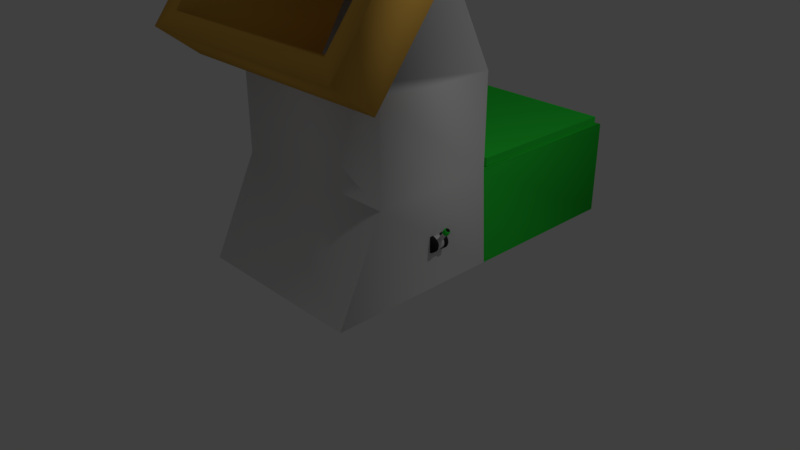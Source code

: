 # Source: CrateLauncher_WIP_1.blend  (saved by Blender 2.79.0; exported with 4.5.12 LTS)
import bpy
from mathutils import Matrix  # noqa: F401  (used for matrix-valued properties, if any)

bpy.ops.wm.read_factory_settings(use_empty=True)
scene = bpy.context.scene
scene.name = 'Scene'

# ---- collections
col_collection_1 = bpy.data.collections.new('Collection 1'); scene.collection.children.link(col_collection_1)

# ---- materials (node trees are filled in below, after node groups)
mat_green = bpy.data.materials.new('Green')
mat_green.alpha_threshold = 0.0
mat_green.use_transparent_shadow = False
mat_green.diffuse_color = (0.02962, 0.8, 0.05557, 1.0)
mat_green.roughness = 0.5
mat_white = bpy.data.materials.new('White')
mat_white.alpha_threshold = 0.0
mat_white.use_transparent_shadow = False
mat_white.roughness = 0.5
mat_white.line_color = (0.0, 0.0, 0.0, 1.0)
mat_yellow = bpy.data.materials.new('Yellow')
mat_yellow.alpha_threshold = 0.0
mat_yellow.use_transparent_shadow = False
mat_yellow.diffuse_color = (0.8, 0.4494, 0.08021, 1.0)
mat_yellow.roughness = 0.5
mat_black = bpy.data.materials.new('Black')
mat_black.alpha_threshold = 0.0
mat_black.use_transparent_shadow = False
mat_black.diffuse_color = (0.02721, 0.02721, 0.02721, 1.0)
mat_black.roughness = 0.5

# ---- material node trees

# ---- world
world_world = bpy.data.worlds.new('World'); scene.world = world_world
world_world.color = (0.05088, 0.05088, 0.05088)
world_world.use_sun_shadow = False
world_world.sun_shadow_jitter_overblur = 0.0
world_world.cycles.sampling_method = 'MANUAL'

# ---- cameras
cam_camera = bpy.data.cameras.new('Camera')
cam_camera.clip_end = 100.0
cam_camera.lens = 35.0
cam_camera.sensor_width = 32.0
cam_camera.sensor_height = 18.0
cam_camera.ortho_scale = 7.314
cam_camera.dof.focus_distance = 0.0
cam_camera.dof.aperture_fstop = 128.0

# ---- lights
light_lamp = bpy.data.lights.new('Lamp', 'POINT')
light_lamp.transmission_factor = 0.0
light_lamp.cutoff_distance = 30.0
light_lamp.energy = 100.0
light_lamp.shadow_buffer_clip_start = 1.001
light_lamp.shadow_soft_size = 0.1
light_lamp.shadow_maximum_resolution = 0.006
light_lamp.use_absolute_resolution = True

# ---- meshes
me_cube_001 = bpy.data.meshes.new('Cube.001')
me_cube_001.from_pydata([(-1.0, -1.0, -1.0), (-1.0, -1.0, 1.0), (-1.0, 1.0, -1.0), (-1.0, 1.0, 1.0), (1.0, -1.0, -1.0), (1.0, -1.0, 1.0), (1.0, 1.0, -1.0), (1.0, 1.0, 1.0)], [], [(0, 1, 3, 2), (2, 3, 7, 6), (6, 7, 5, 4), (4, 5, 1, 0), (2, 6, 4, 0), (7, 3, 1, 5)])
me_cube_001.materials.append(mat_green)
me_cube_001.use_remesh_preserve_volume = False
me_cube_001.use_remesh_preserve_attributes = False
me_cube_001.use_mirror_vertex_groups = False
me_cube_001.update()
me_cube = bpy.data.meshes.new('Cube')
me_cube.from_pydata([(1.0, 1.0, -1.0), (1.0, -1.709, -1.0), (-1.0, -1.709, -1.0), (-1.0, 1.0, -1.0), (1.0, -0.03248, 1.401), (1.0, -1.259, 0.5986), (-1.0, -1.259, 0.5986), (-1.0, -0.03248, 1.401), (1.0, 0.9065, 0.4653), (1.0, -1.0, 0.4653), (-1.0, -1.0, 0.4653), (-1.0, 0.9065, 0.4653), (1.299, 0.1511, 1.522), (1.299, -1.442, 0.4784), (-1.299, 0.1511, 1.522), (-1.299, -1.442, 0.4784), (1.09, -0.6523, 1.655), (1.09, -1.895, 0.8408), (-1.09, -0.6523, 1.655), (-1.09, -1.895, 0.8408), (1.299, -0.4772, 1.769), (1.299, -2.07, 0.7261), (-1.299, -0.4772, 1.769), (-1.299, -2.07, 0.7261), (0.8792, 1.121, -0.2534), (1.0, -1.0, -0.2534), (-1.0, -1.0, -0.2534), (-0.8792, 1.121, -0.2534), (1.0, 3.637, -1.0), (-1.0, 3.637, -1.0), (0.8792, 3.516, -0.2534), (-0.8792, 3.516, -0.2534), (1.0, 0.9065, -0.2534), (-1.0, 0.9065, -0.2534), (1.0, 3.637, -0.2534), (-1.0, 3.637, -0.2534), (0.8792, 1.121, -0.8859), (-0.8792, 1.121, -0.8859), (0.8792, 3.516, -0.8859), (-0.8792, 3.516, -0.8859), (0.5643, 0.3938, 0.8771), (0.5643, -0.1211, 0.4558), (-0.5643, 0.3938, 0.8771), (-0.5643, -0.1211, 0.4558)], [], [(7, 6, 15, 14), (8, 4, 5, 9), (9, 5, 6, 10), (10, 6, 7, 11), (24, 30, 38, 36), (4, 8, 11, 7), (26, 10, 11, 33), (25, 9, 10, 26), (32, 8, 9, 25), (15, 13, 21, 23), (4, 7, 14, 12), (6, 5, 13, 15), (5, 4, 12, 13), (17, 41, 43, 19), (13, 12, 20, 21), (14, 15, 23, 22), (12, 14, 22, 20), (16, 17, 21, 20), (18, 16, 20, 22), (17, 19, 23, 21), (19, 18, 22, 23), (19, 43, 42, 18), (18, 42, 40, 16), (0, 32, 25, 1), (1, 25, 26, 2), (2, 26, 33, 3), (8, 32, 33, 11), (34, 28, 29, 35), (3, 33, 35, 29), (32, 0, 28, 34), (24, 27, 33, 32), (31, 30, 34, 35), (30, 24, 32, 34), (27, 31, 35, 33), (37, 36, 38, 39), (27, 24, 36, 37), (31, 27, 37, 39), (30, 31, 39, 38), (16, 40, 41, 17)])
me_cube.polygons.foreach_set('use_smooth', [True] * 39)
me_cube.polygons.foreach_set('material_index', [2, 0, 0, 0, 3, 0, 0, 0, 0, 2, 2, 2, 2, 2, 2, 2, 2, 2, 2, 2, 2, 2, 2, 0, 0, 0, 0, 1, 1, 1, 1, 1, 1, 1, 3, 3, 3, 3, 2])
me_cube.materials.append(mat_white)
me_cube.materials.append(mat_green)
me_cube.materials.append(mat_yellow)
me_cube.materials.append(mat_black)
me_cube.use_remesh_preserve_volume = False
me_cube.use_remesh_preserve_attributes = False
me_cube.use_mirror_vertex_groups = False
me_cube.update()
me_cylinder_001 = bpy.data.meshes.new('Cylinder.001')
me_cylinder_001.from_pydata([(-1.49e-06, 0.0, 1.184), (0.0, 1.0, -1.0), (-1.49e-06, 1.0, 1.184), (0.3827, 0.9239, -1.0), (0.3827, 0.9239, 1.184), (0.7071, 0.7071, -1.0), (0.7071, 0.7071, 1.184), (0.9239, 0.3827, -1.0), (0.9239, 0.3827, 1.184), (1.0, -4.371e-08, -1.0), (1.0, -4.371e-08, 1.184), (0.9239, -0.3827, -1.0), (0.9239, -0.3827, 1.184), (0.7071, -0.7071, -1.0), (0.7071, -0.7071, 1.184), (0.3827, -0.9239, -1.0), (0.3827, -0.9239, 1.184), (1.51e-07, -1.0, -1.0), (-1.339e-06, -1.0, 1.184), (-0.3827, -0.9239, -1.0), (-0.3827, -0.9239, 1.184), (-0.7071, -0.7071, -1.0), (-0.7071, -0.7071, 1.184), (-0.9239, -0.3827, -1.0), (-0.9239, -0.3827, 1.184), (-1.0, 1.192e-08, -1.0), (-1.0, 1.192e-08, 1.184), (-0.9239, 0.3827, -1.0), (-0.9239, 0.3827, 1.184), (-0.7071, 0.7071, -1.0), (-0.7071, 0.7071, 1.184), (-0.3827, 0.9239, -1.0), (-0.3827, 0.9239, 1.184), (1.192e-07, 1.0, 0.5426), (0.3827, 0.9239, 0.5426), (0.7071, 0.7071, 0.5426), (0.9239, 0.3827, 0.5426), (1.0, -4.371e-08, 0.5426), (0.9239, -0.3827, 0.5426), (0.7071, -0.7071, 0.5426), (0.3827, -0.9239, 0.5426), (2.702e-07, -1.0, 0.5426), (-0.3827, -0.9239, 0.5426), (-0.7071, -0.7071, 0.5426), (-0.9239, -0.3827, 0.5426), (-1.0, 1.192e-08, 0.5426), (-0.9239, 0.3827, 0.5426), (-0.7071, 0.7071, 0.5426), (-0.3827, 0.9239, 0.5426), (0.5624, 1.358, 1.07), (-5.837e-08, 1.47, 1.07), (1.288e-08, 1.47, 0.631), (1.039, 1.039, 1.07), (1.358, 0.5624, 1.07), (1.47, -7.036e-08, 1.07), (1.358, -0.5624, 1.07), (1.039, -1.039, 1.07), (0.5624, -1.358, 1.07), (1.635e-07, -1.47, 1.07), (-0.5624, -1.358, 1.07), (-1.039, -1.039, 1.07), (-1.358, -0.5624, 1.07), (-1.47, 1.14e-08, 1.07), (-1.358, 0.5624, 1.07), (-1.039, 1.039, 1.07), (-0.5624, 1.358, 1.07), (0.5624, 1.358, 0.631), (1.039, 1.039, 0.631), (1.358, 0.5624, 0.631), (1.47, -7.036e-08, 0.631), (1.358, -0.5624, 0.631), (1.039, -1.039, 0.631), (0.5624, -1.358, 0.631), (2.348e-07, -1.47, 0.631), (-0.5624, -1.358, 0.631), (-1.039, -1.039, 0.631), (-1.358, -0.5624, 0.631), (-1.47, 1.14e-08, 0.631), (-1.358, 0.5624, 0.631), (-1.039, 1.039, 0.631), (-0.5624, 1.358, 0.631)], [], [(0, 4, 2), (48, 47, 79, 80), (0, 6, 4), (35, 34, 66, 67), (0, 8, 6), (6, 8, 53, 52), (0, 10, 8), (22, 24, 61, 60), (0, 12, 10), (33, 48, 80, 51), (0, 14, 12), (36, 35, 67, 68), (0, 16, 14), (16, 18, 58, 57), (0, 18, 16), (37, 36, 68, 69), (0, 20, 18), (38, 37, 69, 70), (0, 22, 20), (10, 12, 55, 54), (0, 24, 22), (26, 28, 63, 62), (0, 26, 24), (39, 38, 70, 71), (0, 28, 26), (32, 2, 50, 65), (0, 30, 28), (40, 39, 71, 72), (0, 32, 30), (4, 6, 52, 49), (0, 2, 32), (20, 22, 60, 59), (31, 48, 33, 1), (29, 47, 48, 31), (27, 46, 47, 29), (25, 45, 46, 27), (23, 44, 45, 25), (21, 43, 44, 23), (19, 42, 43, 21), (17, 41, 42, 19), (15, 40, 41, 17), (13, 39, 40, 15), (11, 38, 39, 13), (9, 37, 38, 11), (7, 36, 37, 9), (5, 35, 36, 7), (3, 34, 35, 5), (1, 33, 34, 3), (51, 50, 49, 66), (66, 49, 52, 67), (67, 52, 53, 68), (68, 53, 54, 69), (69, 54, 55, 70), (70, 55, 56, 71), (71, 56, 57, 72), (72, 57, 58, 73), (73, 58, 59, 74), (74, 59, 60, 75), (75, 60, 61, 76), (76, 61, 62, 77), (77, 62, 63, 78), (78, 63, 64, 79), (79, 64, 65, 80), (80, 65, 50, 51), (34, 33, 51, 66), (28, 30, 64, 63), (47, 46, 78, 79), (12, 14, 56, 55), (2, 4, 49, 50), (46, 45, 77, 78), (18, 20, 59, 58), (45, 44, 76, 77), (44, 43, 75, 76), (24, 26, 62, 61), (8, 10, 54, 53), (43, 42, 74, 75), (30, 32, 65, 64), (42, 41, 73, 74), (14, 16, 57, 56), (41, 40, 72, 73)])
me_cylinder_001.polygons.foreach_set('use_smooth', [True] * 80)
me_cylinder_001.polygons.foreach_set('material_index', [2, 1, 2, 1, 2, 1, 2, 1, 2, 1, 2, 1, 2, 1, 2, 1, 2, 1, 2, 1, 2, 1, 2, 1, 2, 1, 2, 1, 2, 1, 2, 1, 0, 0, 0, 0, 0, 0, 0, 0, 0, 0, 0, 0, 0, 0, 0, 0, 1, 1, 1, 1, 1, 1, 1, 1, 1, 1, 1, 1, 1, 1, 1, 1, 1, 1, 1, 1, 1, 1, 1, 1, 1, 1, 1, 1, 1, 1, 1, 1])
me_cylinder_001.materials.append(mat_white)
me_cylinder_001.materials.append(mat_green)
me_cylinder_001.materials.append(mat_black)
me_cylinder_001.use_remesh_preserve_volume = False
me_cylinder_001.use_remesh_preserve_attributes = False
me_cylinder_001.use_mirror_vertex_groups = False
me_cylinder_001.update()
me_cylinder = bpy.data.meshes.new('Cylinder')
me_cylinder.from_pydata([(0.0, 0.0, -1.0), (0.0, 0.0, 1.0), (0.0, 1.0, -1.0), (0.0, 1.0, 1.0), (1.51e-07, -1.0, -1.0), (1.51e-07, -1.0, 1.0), (-0.3827, -0.9239, -1.0), (-0.3827, -0.9239, 1.0), (-0.7071, -0.7071, -1.0), (-0.7071, -0.7071, 1.0), (-0.9239, -0.3827, -1.0), (-0.9239, -0.3827, 1.0), (-1.0, 1.192e-08, -1.0), (-1.0, 1.192e-08, 1.0), (-0.9239, 0.3827, -1.0), (-0.9239, 0.3827, 1.0), (-0.7071, 0.7071, -1.0), (-0.7071, 0.7071, 1.0), (-0.3827, 0.9239, -1.0), (-0.3827, 0.9239, 1.0), (0.0, 1.0, -0.5462), (0.0, 1.0, 0.5462), (1.788e-07, -1.0, 0.5462), (1.788e-07, -1.0, -0.5462), (-0.3827, -0.9239, 0.5462), (-0.3827, -0.9239, -0.5462), (-0.7071, -0.7071, 0.5462), (-0.7071, -0.7071, -0.5462), (-0.9239, -0.3827, 0.5462), (-0.9239, -0.3827, -0.5462), (-1.0, 4.661e-08, 0.5462), (-1.0, -2.276e-08, -0.5462), (-0.9239, 0.3827, 0.5462), (-0.9239, 0.3827, -0.5462), (-0.7071, 0.7071, 0.5462), (-0.7071, 0.7071, -0.5462), (-0.3827, 0.9239, 0.5462), (-0.3827, 0.9239, -0.5462), (-0.1151, 0.794, -0.4337), (-0.1151, 0.794, 0.4337), (-0.1151, -0.794, 0.4337), (-0.1151, -0.794, -0.4337), (-0.4189, -0.7336, 0.4337), (-0.4189, -0.7336, -0.4337), (-0.6765, -0.5614, 0.4337), (-0.6765, -0.5614, -0.4337), (-0.8486, -0.3039, 0.4337), (-0.8486, -0.3039, -0.4337), (-0.9091, 4.11e-08, 0.4337), (-0.9091, -1.398e-08, -0.4337), (-0.8486, 0.3039, 0.4337), (-0.8486, 0.3039, -0.4337), (-0.6765, 0.5614, 0.4337), (-0.6765, 0.5614, -0.4337), (-0.4189, 0.7336, 0.4337), (-0.4189, 0.7336, -0.4337)], [], [(0, 4, 6), (1, 7, 5), (22, 5, 7, 24), (0, 6, 8), (1, 9, 7), (24, 7, 9, 26), (0, 8, 10), (1, 11, 9), (26, 9, 11, 28), (0, 10, 12), (1, 13, 11), (28, 11, 13, 30), (0, 12, 14), (1, 15, 13), (30, 13, 15, 32), (0, 14, 16), (1, 17, 15), (32, 15, 17, 34), (0, 16, 18), (1, 19, 17), (34, 17, 19, 36), (0, 18, 2), (1, 3, 19), (36, 19, 3, 21), (18, 37, 20, 2), (33, 31, 49, 51), (16, 35, 37, 18), (24, 26, 44, 42), (14, 33, 35, 16), (32, 34, 52, 50), (12, 31, 33, 14), (27, 25, 43, 45), (10, 29, 31, 12), (35, 33, 51, 53), (8, 27, 29, 10), (26, 28, 46, 44), (6, 25, 27, 8), (34, 36, 54, 52), (4, 23, 25, 6), (29, 27, 45, 47), (55, 54, 39, 38), (53, 52, 54, 55), (51, 50, 52, 53), (49, 48, 50, 51), (47, 46, 48, 49), (45, 44, 46, 47), (43, 42, 44, 45), (41, 40, 42, 43), (25, 23, 41, 43), (21, 20, 38, 39), (30, 32, 50, 48), (20, 37, 55, 38), (22, 24, 42, 40), (31, 29, 47, 49), (36, 21, 39, 54), (23, 22, 40, 41), (28, 30, 48, 46), (37, 35, 53, 55)])
me_cylinder.polygons.foreach_set('use_smooth', [True] * 58)
me_cylinder.polygons.foreach_set('material_index', [0, 0, 0, 0, 0, 0, 0, 0, 0, 0, 0, 0, 0, 0, 0, 0, 0, 0, 0, 0, 0, 0, 0, 0, 0, 0, 0, 0, 0, 0, 0, 0, 0, 0, 0, 0, 0, 0, 0, 0, 1, 1, 1, 1, 1, 1, 1, 1, 0, 1, 0, 0, 0, 0, 0, 1, 0, 0])
me_cylinder.materials.append(mat_black)
me_cylinder.materials.append(mat_white)
me_cylinder.use_remesh_preserve_volume = False
me_cylinder.use_remesh_preserve_attributes = False
me_cylinder.use_mirror_vertex_groups = False
me_cylinder.update()

# ---- objects
ob_empty = bpy.data.objects.new('Empty', None)
ob_cube_001 = bpy.data.objects.new('Cube.001', me_cube_001)
ob_empty_001 = bpy.data.objects.new('Empty.001', None)
ob_cube = bpy.data.objects.new('Cube', me_cube)
ob_cylinder_001 = bpy.data.objects.new('Cylinder.001', me_cylinder_001)
ob_cylinder = bpy.data.objects.new('Cylinder', me_cylinder)
ob_lamp = bpy.data.objects.new('Lamp', light_lamp)
ob_camera = bpy.data.objects.new('Camera', cam_camera)

# ---- transforms, parenting, visibility, modifiers, constraints
ob_empty.location = (-1.143, 0.9143, 1.317)
ob_empty.rotation_euler = (-5.927e-08, 0.004637, 1.571)
ob_empty.scale = (0.2913, 0.2913, 0.2913)
ob_empty.empty_display_type = 'CIRCLE'
ob_empty.empty_image_offset = (0.0, 0.0)
ob_empty.lineart.crease_threshold = 0.0
ob_cube_001.parent = ob_empty
ob_cube_001.matrix_parent_inverse = Matrix(((-6.639e-07, 3.433, 0.0, -3.139), (-3.433, -1.501e-07, 0.0, -3.924), (-2.695e-07, 0.0, 3.433, -4.521), (0.0, 0.0, 0.0, 1.0)))
ob_cube_001.location = (1.352e-08, 1.981, 1.359)
ob_cube_001.scale = (1.143, 1.097, 0.05498)
ob_cube_001.lineart.crease_threshold = 0.0
ob_empty_001.location = (-1.212, -0.1039, 0.6274)
ob_empty_001.scale = (0.135, 0.135, 0.135)
ob_empty_001.empty_display_type = 'CIRCLE'
ob_empty_001.empty_image_offset = (0.0, 0.0)
ob_empty_001.lineart.crease_threshold = 0.0
ob_cube.location = (0.0, 0.0, 1.728)
ob_cube.scale = (1.193, 0.8637, 1.7)
ob_cube.lock_rotations_4d = False
ob_cube.empty_display_type = 'ARROWS'
ob_cube.lineart.crease_threshold = 0.0
ob_cylinder_001.parent = ob_empty_001
ob_cylinder_001.matrix_parent_inverse = Matrix(((7.41, 0.0, 0.0, 5.202), (0.0, 7.41, 0.0, 0.7699), (-4.768e-07, 0.0, 7.41, -4.649), (0.0, 0.0, 0.0, 1.0)))
ob_cylinder_001.location = (-0.7833, 0.0, 0.7309)
ob_cylinder_001.rotation_euler = (0.0, -0.6104, 0.0)
ob_cylinder_001.scale = (0.02676, 0.02676, 0.116)
ob_cylinder_001.lineart.crease_threshold = 0.0
_m = ob_cylinder_001.modifiers.new('Mirror', 'MIRROR')
_m.mirror_object = ob_cube
ob_cylinder.location = (-1.186, 0.0, 0.6221)
ob_cylinder.rotation_euler = (1.571, -0.0, -0.0)
ob_cylinder.scale = (0.1039, 0.1039, 0.1039)
ob_cylinder.lineart.crease_threshold = 0.0
_m = ob_cylinder.modifiers.new('Mirror', 'MIRROR')
_m.mirror_object = ob_cube
ob_lamp.location = (4.076, 1.005, 5.904)
ob_lamp.rotation_euler = (0.6503, 0.05522, 1.866)
ob_lamp.lock_rotations_4d = False
ob_lamp.empty_display_type = 'ARROWS'
ob_lamp.color = (0.0, 0.0, 0.0, 0.0)
ob_lamp.lineart.crease_threshold = 0.0
ob_camera.location = (7.481, -6.508, 5.344)
ob_camera.rotation_euler = (1.109, 0.0, 0.8149)
ob_camera.lock_rotations_4d = False
ob_camera.empty_display_type = 'ARROWS'
ob_camera.color = (0.0, 0.0, 0.0, 0.0)
ob_camera.display_type = 'WIRE'
ob_camera.lineart.crease_threshold = 0.0

# ---- collection membership
col_collection_1.objects.link(ob_empty)
col_collection_1.objects.link(ob_cube_001)
col_collection_1.objects.link(ob_empty_001)
col_collection_1.objects.link(ob_cube)
col_collection_1.objects.link(ob_cylinder_001)
col_collection_1.objects.link(ob_cylinder)
col_collection_1.objects.link(ob_lamp)
col_collection_1.objects.link(ob_camera)

# ---- scene / render settings (as saved in the file)
scene.camera = ob_camera
scene.frame_start = 1; scene.frame_end = 250; scene.frame_set(28)
scene.render.engine = 'BLENDER_EEVEE_NEXT'
scene.render.resolution_percentage = 50
scene.render.dither_intensity = 0.0
scene.cycles.use_denoising = False
scene.cycles.samples = 128
scene.cycles.sampling_pattern = 'TABULATED_SOBOL'
scene.cycles.use_adaptive_sampling = False
scene.cycles.use_light_tree = False
scene.cycles.blur_glossy = 0.0
scene.cycles.sample_clamp_indirect = 0.0
scene.view_settings.view_transform = 'Standard'
bpy.context.view_layer.update()
